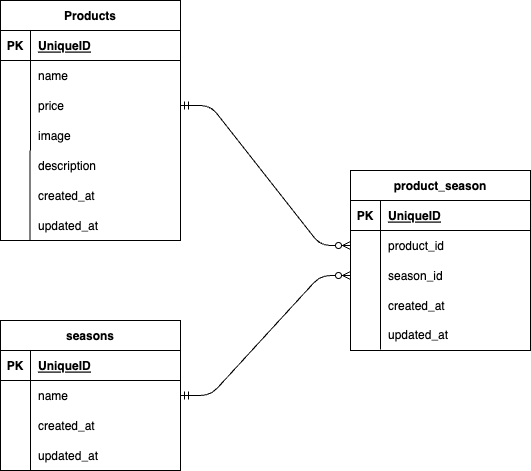

The diagram above was exported from draw.io. Its source (the exported page's mxGraphModel, read from the mxfile embedded in the PNG):
<mxGraphModel dx="448" dy="588" grid="1" gridSize="10" guides="1" tooltips="1" connect="1" arrows="1" fold="1" page="1" pageScale="1" pageWidth="827" pageHeight="1169" math="0" shadow="0">
  <root>
    <mxCell id="0" />
    <mxCell id="1" parent="0" />
    <mxCell id="2" value="Products" style="shape=table;startSize=30;container=1;collapsible=1;childLayout=tableLayout;fixedRows=1;rowLines=0;fontStyle=1;align=center;resizeLast=1;" vertex="1" parent="1">
      <mxGeometry x="120" y="80" width="180" height="240" as="geometry" />
    </mxCell>
    <mxCell id="3" value="" style="shape=tableRow;horizontal=0;startSize=0;swimlaneHead=0;swimlaneBody=0;fillColor=none;collapsible=0;dropTarget=0;points=[[0,0.5],[1,0.5]];portConstraint=eastwest;top=0;left=0;right=0;bottom=1;" vertex="1" parent="2">
      <mxGeometry y="30" width="180" height="30" as="geometry" />
    </mxCell>
    <mxCell id="4" value="PK" style="shape=partialRectangle;connectable=0;fillColor=none;top=0;left=0;bottom=0;right=0;fontStyle=1;overflow=hidden;" vertex="1" parent="3">
      <mxGeometry width="30" height="30" as="geometry">
        <mxRectangle width="30" height="30" as="alternateBounds" />
      </mxGeometry>
    </mxCell>
    <mxCell id="5" value="UniqueID" style="shape=partialRectangle;connectable=0;fillColor=none;top=0;left=0;bottom=0;right=0;align=left;spacingLeft=6;fontStyle=5;overflow=hidden;" vertex="1" parent="3">
      <mxGeometry x="30" width="150" height="30" as="geometry">
        <mxRectangle width="150" height="30" as="alternateBounds" />
      </mxGeometry>
    </mxCell>
    <mxCell id="6" value="" style="shape=tableRow;horizontal=0;startSize=0;swimlaneHead=0;swimlaneBody=0;fillColor=none;collapsible=0;dropTarget=0;points=[[0,0.5],[1,0.5]];portConstraint=eastwest;top=0;left=0;right=0;bottom=0;" vertex="1" parent="2">
      <mxGeometry y="60" width="180" height="30" as="geometry" />
    </mxCell>
    <mxCell id="7" value="" style="shape=partialRectangle;connectable=0;fillColor=none;top=0;left=0;bottom=0;right=0;editable=1;overflow=hidden;" vertex="1" parent="6">
      <mxGeometry width="30" height="30" as="geometry">
        <mxRectangle width="30" height="30" as="alternateBounds" />
      </mxGeometry>
    </mxCell>
    <mxCell id="8" value="name" style="shape=partialRectangle;connectable=0;fillColor=none;top=0;left=0;bottom=0;right=0;align=left;spacingLeft=6;overflow=hidden;" vertex="1" parent="6">
      <mxGeometry x="30" width="150" height="30" as="geometry">
        <mxRectangle width="150" height="30" as="alternateBounds" />
      </mxGeometry>
    </mxCell>
    <mxCell id="9" value="" style="shape=tableRow;horizontal=0;startSize=0;swimlaneHead=0;swimlaneBody=0;fillColor=none;collapsible=0;dropTarget=0;points=[[0,0.5],[1,0.5]];portConstraint=eastwest;top=0;left=0;right=0;bottom=0;" vertex="1" parent="2">
      <mxGeometry y="90" width="180" height="30" as="geometry" />
    </mxCell>
    <mxCell id="10" value="" style="shape=partialRectangle;connectable=0;fillColor=none;top=0;left=0;bottom=0;right=0;editable=1;overflow=hidden;" vertex="1" parent="9">
      <mxGeometry width="30" height="30" as="geometry">
        <mxRectangle width="30" height="30" as="alternateBounds" />
      </mxGeometry>
    </mxCell>
    <mxCell id="11" value="price" style="shape=partialRectangle;connectable=0;fillColor=none;top=0;left=0;bottom=0;right=0;align=left;spacingLeft=6;overflow=hidden;" vertex="1" parent="9">
      <mxGeometry x="30" width="150" height="30" as="geometry">
        <mxRectangle width="150" height="30" as="alternateBounds" />
      </mxGeometry>
    </mxCell>
    <mxCell id="12" value="" style="shape=tableRow;horizontal=0;startSize=0;swimlaneHead=0;swimlaneBody=0;fillColor=none;collapsible=0;dropTarget=0;points=[[0,0.5],[1,0.5]];portConstraint=eastwest;top=0;left=0;right=0;bottom=0;" vertex="1" parent="2">
      <mxGeometry y="120" width="180" height="30" as="geometry" />
    </mxCell>
    <mxCell id="13" value="" style="shape=partialRectangle;connectable=0;fillColor=none;top=0;left=0;bottom=0;right=0;editable=1;overflow=hidden;" vertex="1" parent="12">
      <mxGeometry width="30" height="30" as="geometry">
        <mxRectangle width="30" height="30" as="alternateBounds" />
      </mxGeometry>
    </mxCell>
    <mxCell id="14" value="image" style="shape=partialRectangle;connectable=0;fillColor=none;top=0;left=0;bottom=0;right=0;align=left;spacingLeft=6;overflow=hidden;" vertex="1" parent="12">
      <mxGeometry x="30" width="150" height="30" as="geometry">
        <mxRectangle width="150" height="30" as="alternateBounds" />
      </mxGeometry>
    </mxCell>
    <mxCell id="15" value="seasons" style="shape=table;startSize=30;container=1;collapsible=1;childLayout=tableLayout;fixedRows=1;rowLines=0;fontStyle=1;align=center;resizeLast=1;" vertex="1" parent="1">
      <mxGeometry x="120" y="400" width="180" height="150" as="geometry" />
    </mxCell>
    <mxCell id="16" value="" style="shape=tableRow;horizontal=0;startSize=0;swimlaneHead=0;swimlaneBody=0;fillColor=none;collapsible=0;dropTarget=0;points=[[0,0.5],[1,0.5]];portConstraint=eastwest;top=0;left=0;right=0;bottom=1;" vertex="1" parent="15">
      <mxGeometry y="30" width="180" height="30" as="geometry" />
    </mxCell>
    <mxCell id="17" value="PK" style="shape=partialRectangle;connectable=0;fillColor=none;top=0;left=0;bottom=0;right=0;fontStyle=1;overflow=hidden;" vertex="1" parent="16">
      <mxGeometry width="30" height="30" as="geometry">
        <mxRectangle width="30" height="30" as="alternateBounds" />
      </mxGeometry>
    </mxCell>
    <mxCell id="18" value="UniqueID" style="shape=partialRectangle;connectable=0;fillColor=none;top=0;left=0;bottom=0;right=0;align=left;spacingLeft=6;fontStyle=5;overflow=hidden;" vertex="1" parent="16">
      <mxGeometry x="30" width="150" height="30" as="geometry">
        <mxRectangle width="150" height="30" as="alternateBounds" />
      </mxGeometry>
    </mxCell>
    <mxCell id="19" value="" style="shape=tableRow;horizontal=0;startSize=0;swimlaneHead=0;swimlaneBody=0;fillColor=none;collapsible=0;dropTarget=0;points=[[0,0.5],[1,0.5]];portConstraint=eastwest;top=0;left=0;right=0;bottom=0;" vertex="1" parent="15">
      <mxGeometry y="60" width="180" height="30" as="geometry" />
    </mxCell>
    <mxCell id="20" value="" style="shape=partialRectangle;connectable=0;fillColor=none;top=0;left=0;bottom=0;right=0;editable=1;overflow=hidden;" vertex="1" parent="19">
      <mxGeometry width="30" height="30" as="geometry">
        <mxRectangle width="30" height="30" as="alternateBounds" />
      </mxGeometry>
    </mxCell>
    <mxCell id="21" value="name" style="shape=partialRectangle;connectable=0;fillColor=none;top=0;left=0;bottom=0;right=0;align=left;spacingLeft=6;overflow=hidden;" vertex="1" parent="19">
      <mxGeometry x="30" width="150" height="30" as="geometry">
        <mxRectangle width="150" height="30" as="alternateBounds" />
      </mxGeometry>
    </mxCell>
    <mxCell id="22" value="" style="shape=tableRow;horizontal=0;startSize=0;swimlaneHead=0;swimlaneBody=0;fillColor=none;collapsible=0;dropTarget=0;points=[[0,0.5],[1,0.5]];portConstraint=eastwest;top=0;left=0;right=0;bottom=0;" vertex="1" parent="15">
      <mxGeometry y="90" width="180" height="30" as="geometry" />
    </mxCell>
    <mxCell id="23" value="" style="shape=partialRectangle;connectable=0;fillColor=none;top=0;left=0;bottom=0;right=0;editable=1;overflow=hidden;" vertex="1" parent="22">
      <mxGeometry width="30" height="30" as="geometry">
        <mxRectangle width="30" height="30" as="alternateBounds" />
      </mxGeometry>
    </mxCell>
    <mxCell id="24" value="created_at" style="shape=partialRectangle;connectable=0;fillColor=none;top=0;left=0;bottom=0;right=0;align=left;spacingLeft=6;overflow=hidden;" vertex="1" parent="22">
      <mxGeometry x="30" width="150" height="30" as="geometry">
        <mxRectangle width="150" height="30" as="alternateBounds" />
      </mxGeometry>
    </mxCell>
    <mxCell id="25" value="" style="shape=tableRow;horizontal=0;startSize=0;swimlaneHead=0;swimlaneBody=0;fillColor=none;collapsible=0;dropTarget=0;points=[[0,0.5],[1,0.5]];portConstraint=eastwest;top=0;left=0;right=0;bottom=0;" vertex="1" parent="15">
      <mxGeometry y="120" width="180" height="30" as="geometry" />
    </mxCell>
    <mxCell id="26" value="" style="shape=partialRectangle;connectable=0;fillColor=none;top=0;left=0;bottom=0;right=0;editable=1;overflow=hidden;" vertex="1" parent="25">
      <mxGeometry width="30" height="30" as="geometry">
        <mxRectangle width="30" height="30" as="alternateBounds" />
      </mxGeometry>
    </mxCell>
    <mxCell id="27" value="updated_at" style="shape=partialRectangle;connectable=0;fillColor=none;top=0;left=0;bottom=0;right=0;align=left;spacingLeft=6;overflow=hidden;" vertex="1" parent="25">
      <mxGeometry x="30" width="150" height="30" as="geometry">
        <mxRectangle width="150" height="30" as="alternateBounds" />
      </mxGeometry>
    </mxCell>
    <mxCell id="28" value="product_season" style="shape=table;startSize=30;container=1;collapsible=1;childLayout=tableLayout;fixedRows=1;rowLines=0;fontStyle=1;align=center;resizeLast=1;" vertex="1" parent="1">
      <mxGeometry x="470" y="250" width="180" height="180" as="geometry" />
    </mxCell>
    <mxCell id="29" value="" style="shape=tableRow;horizontal=0;startSize=0;swimlaneHead=0;swimlaneBody=0;fillColor=none;collapsible=0;dropTarget=0;points=[[0,0.5],[1,0.5]];portConstraint=eastwest;top=0;left=0;right=0;bottom=1;" vertex="1" parent="28">
      <mxGeometry y="30" width="180" height="30" as="geometry" />
    </mxCell>
    <mxCell id="30" value="PK" style="shape=partialRectangle;connectable=0;fillColor=none;top=0;left=0;bottom=0;right=0;fontStyle=1;overflow=hidden;" vertex="1" parent="29">
      <mxGeometry width="30" height="30" as="geometry">
        <mxRectangle width="30" height="30" as="alternateBounds" />
      </mxGeometry>
    </mxCell>
    <mxCell id="31" value="UniqueID" style="shape=partialRectangle;connectable=0;fillColor=none;top=0;left=0;bottom=0;right=0;align=left;spacingLeft=6;fontStyle=5;overflow=hidden;" vertex="1" parent="29">
      <mxGeometry x="30" width="150" height="30" as="geometry">
        <mxRectangle width="150" height="30" as="alternateBounds" />
      </mxGeometry>
    </mxCell>
    <mxCell id="32" value="" style="shape=tableRow;horizontal=0;startSize=0;swimlaneHead=0;swimlaneBody=0;fillColor=none;collapsible=0;dropTarget=0;points=[[0,0.5],[1,0.5]];portConstraint=eastwest;top=0;left=0;right=0;bottom=0;" vertex="1" parent="28">
      <mxGeometry y="60" width="180" height="30" as="geometry" />
    </mxCell>
    <mxCell id="33" value="" style="shape=partialRectangle;connectable=0;fillColor=none;top=0;left=0;bottom=0;right=0;editable=1;overflow=hidden;" vertex="1" parent="32">
      <mxGeometry width="30" height="30" as="geometry">
        <mxRectangle width="30" height="30" as="alternateBounds" />
      </mxGeometry>
    </mxCell>
    <mxCell id="34" value="product_id" style="shape=partialRectangle;connectable=0;fillColor=none;top=0;left=0;bottom=0;right=0;align=left;spacingLeft=6;overflow=hidden;" vertex="1" parent="32">
      <mxGeometry x="30" width="150" height="30" as="geometry">
        <mxRectangle width="150" height="30" as="alternateBounds" />
      </mxGeometry>
    </mxCell>
    <mxCell id="35" value="" style="shape=tableRow;horizontal=0;startSize=0;swimlaneHead=0;swimlaneBody=0;fillColor=none;collapsible=0;dropTarget=0;points=[[0,0.5],[1,0.5]];portConstraint=eastwest;top=0;left=0;right=0;bottom=0;" vertex="1" parent="28">
      <mxGeometry y="90" width="180" height="30" as="geometry" />
    </mxCell>
    <mxCell id="36" value="" style="shape=partialRectangle;connectable=0;fillColor=none;top=0;left=0;bottom=0;right=0;editable=1;overflow=hidden;" vertex="1" parent="35">
      <mxGeometry width="30" height="30" as="geometry">
        <mxRectangle width="30" height="30" as="alternateBounds" />
      </mxGeometry>
    </mxCell>
    <mxCell id="37" value="season_id" style="shape=partialRectangle;connectable=0;fillColor=none;top=0;left=0;bottom=0;right=0;align=left;spacingLeft=6;overflow=hidden;" vertex="1" parent="35">
      <mxGeometry x="30" width="150" height="30" as="geometry">
        <mxRectangle width="150" height="30" as="alternateBounds" />
      </mxGeometry>
    </mxCell>
    <mxCell id="38" value="" style="shape=tableRow;horizontal=0;startSize=0;swimlaneHead=0;swimlaneBody=0;fillColor=none;collapsible=0;dropTarget=0;points=[[0,0.5],[1,0.5]];portConstraint=eastwest;top=0;left=0;right=0;bottom=0;" vertex="1" parent="28">
      <mxGeometry y="120" width="180" height="30" as="geometry" />
    </mxCell>
    <mxCell id="39" value="" style="shape=partialRectangle;connectable=0;fillColor=none;top=0;left=0;bottom=0;right=0;editable=1;overflow=hidden;" vertex="1" parent="38">
      <mxGeometry width="30" height="30" as="geometry">
        <mxRectangle width="30" height="30" as="alternateBounds" />
      </mxGeometry>
    </mxCell>
    <mxCell id="40" value="created_at" style="shape=partialRectangle;connectable=0;fillColor=none;top=0;left=0;bottom=0;right=0;align=left;spacingLeft=6;overflow=hidden;" vertex="1" parent="38">
      <mxGeometry x="30" width="150" height="30" as="geometry">
        <mxRectangle width="150" height="30" as="alternateBounds" />
      </mxGeometry>
    </mxCell>
    <mxCell id="41" value="" style="endArrow=none;html=1;rounded=0;" edge="1" parent="1">
      <mxGeometry relative="1" as="geometry">
        <mxPoint x="499.95" y="399" as="sourcePoint" />
        <mxPoint x="499.95" y="429" as="targetPoint" />
      </mxGeometry>
    </mxCell>
    <mxCell id="42" value="updated_at" style="shape=partialRectangle;connectable=0;fillColor=none;top=0;left=0;bottom=0;right=0;align=left;spacingLeft=6;overflow=hidden;" vertex="1" parent="1">
      <mxGeometry x="500" y="399" width="150" height="30" as="geometry">
        <mxRectangle width="150" height="30" as="alternateBounds" />
      </mxGeometry>
    </mxCell>
    <mxCell id="43" value="description" style="shape=partialRectangle;connectable=0;fillColor=none;top=0;left=0;bottom=0;right=0;align=left;spacingLeft=6;overflow=hidden;" vertex="1" parent="1">
      <mxGeometry x="150" y="230" width="150" height="30" as="geometry">
        <mxRectangle width="150" height="30" as="alternateBounds" />
      </mxGeometry>
    </mxCell>
    <mxCell id="44" value="created_at" style="shape=partialRectangle;connectable=0;fillColor=none;top=0;left=0;bottom=0;right=0;align=left;spacingLeft=6;overflow=hidden;" vertex="1" parent="1">
      <mxGeometry x="150" y="260" width="150" height="30" as="geometry">
        <mxRectangle width="150" height="30" as="alternateBounds" />
      </mxGeometry>
    </mxCell>
    <mxCell id="45" value="updated_at" style="shape=partialRectangle;connectable=0;fillColor=none;top=0;left=0;bottom=0;right=0;align=left;spacingLeft=6;overflow=hidden;" vertex="1" parent="1">
      <mxGeometry x="150" y="290" width="150" height="30" as="geometry">
        <mxRectangle width="150" height="30" as="alternateBounds" />
      </mxGeometry>
    </mxCell>
    <mxCell id="46" value="" style="endArrow=none;html=1;rounded=0;" edge="1" parent="1">
      <mxGeometry relative="1" as="geometry">
        <mxPoint x="149.5" y="230" as="sourcePoint" />
        <mxPoint x="149.5" y="320" as="targetPoint" />
      </mxGeometry>
    </mxCell>
    <mxCell id="49" value="" style="edgeStyle=entityRelationEdgeStyle;fontSize=12;html=1;endArrow=ERzeroToMany;startArrow=ERmandOne;entryX=0;entryY=0.5;entryDx=0;entryDy=0;exitX=1;exitY=0.5;exitDx=0;exitDy=0;" edge="1" parent="1" source="19" target="35">
      <mxGeometry width="100" height="100" relative="1" as="geometry">
        <mxPoint x="290" y="440" as="sourcePoint" />
        <mxPoint x="390" y="340" as="targetPoint" />
      </mxGeometry>
    </mxCell>
    <mxCell id="50" value="" style="edgeStyle=entityRelationEdgeStyle;fontSize=12;html=1;endArrow=ERzeroToMany;startArrow=ERmandOne;exitX=1;exitY=0.5;exitDx=0;exitDy=0;" edge="1" parent="1" source="9" target="32">
      <mxGeometry width="100" height="100" relative="1" as="geometry">
        <mxPoint x="290" y="380" as="sourcePoint" />
        <mxPoint x="390" y="280" as="targetPoint" />
      </mxGeometry>
    </mxCell>
  </root>
</mxGraphModel>